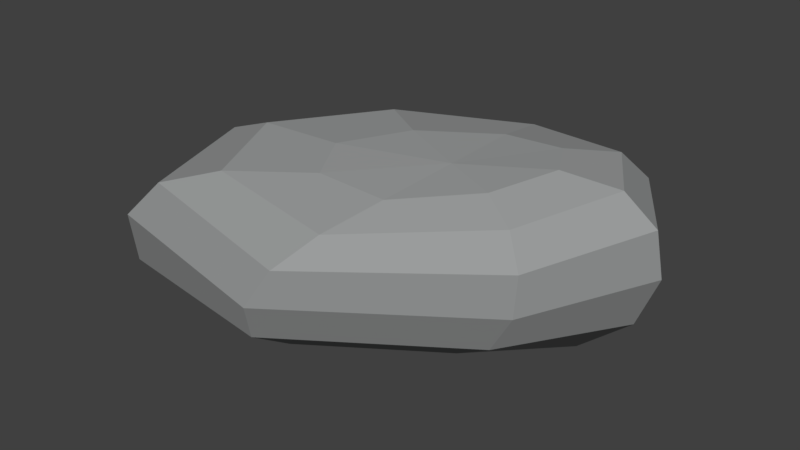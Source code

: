 # Source: Rock_5.blend  (saved by Blender 2.78.0; exported with 4.5.12 LTS)
import bpy
from mathutils import Matrix  # noqa: F401  (used for matrix-valued properties, if any)

bpy.ops.wm.read_factory_settings(use_empty=True)
scene = bpy.context.scene
scene.name = 'Scene'

# ---- collections
col_collection_1 = bpy.data.collections.new('Collection 1'); scene.collection.children.link(col_collection_1)

# ---- materials (node trees are filled in below, after node groups)
mat_gray_1 = bpy.data.materials.new('Gray.1')
mat_gray_1.alpha_threshold = 0.0
mat_gray_1.use_transparent_shadow = False
mat_gray_1.diffuse_color = (0.3324, 0.3424, 0.3424, 1.0)
mat_gray_1.roughness = 0.5
mat_gray_1.specular_intensity = 0.0

# ---- material node trees

# ---- world
world_world = bpy.data.worlds.new('World'); scene.world = world_world
world_world.color = (0.05088, 0.05088, 0.05088)
world_world.use_sun_shadow = False
world_world.sun_shadow_jitter_overblur = 0.0
world_world.cycles.sampling_method = 'MANUAL'

# ---- meshes
me_sphere = bpy.data.meshes.new('Sphere')
me_sphere.from_pydata([(29.18, 60.47, -16.14), (28.26, 59.06, 28.92), (64.19, 62.56, -15.1), (80.28, 54.09, -47.44), (86.72, 33.88, -68.47), (86.08, 5.551, -76.92), (77.27, -23.29, -72.09), (58.05, -43.21, -55.18), (26.34, -47.23, -28.64), (78.02, 63.26, 9.838), (107.3, 56.65, -2.15), (122.9, 37.45, -10.45), (125.6, 8.905, -15.35), (113.3, -21.75, -15.47), (84.25, -44.75, -10.45), (37.54, -48.15, -2.87), (61.82, 58.88, 44.74), (82.81, 51.2, 56.8), (92.78, 33.81, 62.88), (90.79, 9.283, 62.69), (75.06, -16.5, 57.56), (47.7, -35.51, 46.98), (14.22, -43.11, 29.09), (19.14, 51.54, 70.23), (5.23, 40.27, 100.4), (-11.23, 22.51, 118.1), (-26.59, -1.977, 122.7), (-34.86, -27.72, 111.7), (-34.27, -44.61, 85.67), (-28.09, -47.37, 48.49), (-26.92, 50.67, 65.83), (-78.89, 43.79, 85.61), (-118.3, 29.18, 96.68), (-142.3, 4.335, 102.0), (-144.0, -27.13, 96.53), (-112.7, -53.32, 71.71), (-65.2, -53.6, 40.69), (-18.16, -44.02, 6.138), (-41.2, 54.16, 38.26), (-101.0, 48.14, 30.81), (-139.8, 32.13, 21.06), (-158.3, 5.837, 16.33), (-154.6, -23.7, 15.88), (-122.5, -46.57, 14.86), (-71.94, -49.02, 12.37), (-14.56, 58.41, 6.474), (-50.97, 53.04, -20.94), (-73.61, 39.0, -43.93), (-84.1, 17.68, -54.96), (-83.07, -6.197, -52.32), (-69.48, -26.48, -38.58), (-46.63, -38.9, -17.76), (21.66, 52.18, -54.65), (11.34, 35.02, -80.81), (4.375, 11.76, -92.01), (1.088, -12.31, -87.14), (-1.675, -30.97, -67.25), (-7.978, -40.12, -34.67)], [], [(37, 57, 8), (56, 55, 6, 7), (54, 53, 4, 5), (52, 0, 2, 3), (57, 56, 7, 8), (55, 54, 5, 6), (53, 52, 3, 4), (0, 1, 2), (8, 7, 14, 15), (6, 5, 12, 13), (4, 3, 10, 11), (2, 1, 9), (37, 8, 15), (7, 6, 13, 14), (5, 4, 11, 12), (3, 2, 9, 10), (13, 12, 19, 20), (11, 10, 17, 18), (9, 1, 16), (37, 15, 22), (14, 13, 20, 21), (12, 11, 18, 19), (10, 9, 16, 17), (15, 14, 21, 22), (37, 22, 29), (21, 20, 27, 28), (19, 18, 25, 26), (17, 16, 23, 24), (22, 21, 28, 29), (20, 19, 26, 27), (18, 17, 24, 25), (16, 1, 23), (26, 25, 32, 33), (24, 23, 30, 31), (29, 28, 35, 36), (27, 26, 33, 34), (25, 24, 31, 32), (23, 1, 30), (37, 29, 36), (28, 27, 34, 35), (36, 35, 43, 44), (34, 33, 41, 42), (32, 31, 39, 40), (30, 1, 38), (37, 36, 44), (35, 34, 42, 43), (33, 32, 40, 41), (31, 30, 38, 39), (40, 39, 46, 47), (38, 1, 45), (37, 44, 51), (43, 42, 49, 50), (41, 40, 47, 48), (39, 38, 45, 46), (44, 43, 50, 51), (42, 41, 48, 49), (37, 51, 57), (50, 49, 55, 56), (48, 47, 53, 54), (46, 45, 0, 52), (51, 50, 56, 57), (49, 48, 54, 55), (47, 46, 52, 53), (45, 1, 0)])
_uv = me_sphere.uv_layers.new(name='UVMap')
_uv.uv.foreach_set('vector', [0.1256, 0.2771, 0.1933, 0.3233, 0.144, 0.3776, 0.2573, 0.3584, 0.3153, 0.3807, 0.2095, 0.5011, 0.1688, 0.4517, 0.1154, 0.526, 0.1681, 0.5531, 0.1347, 0.6484, 0.06779, 0.6314, 0.5031, 0.8734, 0.5892, 0.8723, 0.5979, 0.934, 0.5257, 0.9732, 0.1933, 0.3233, 0.2573, 0.3584, 0.1688, 0.4517, 0.144, 0.3776, 0.3153, 0.3807, 0.3543, 0.395, 0.2502, 0.526, 0.2095, 0.5011, 0.4278, 0.8589, 0.5031, 0.8734, 0.5257, 0.9732, 0.4578, 0.984, 0.7305, 0.177, 0.6386, 0.1795, 0.731, 0.1111, 0.144, 0.3776, 0.1688, 0.4517, 0.06665, 0.4668, 0.08835, 0.3795, 0.004829, 0.6274, 0.06779, 0.6314, 0.06634, 0.7694, 0.0, 0.7539, 0.1347, 0.6484, 0.1873, 0.6774, 0.1873, 0.7769, 0.1347, 0.7774, 0.731, 0.1111, 0.6386, 0.1795, 0.6819, 0.08548, 0.1256, 0.2771, 0.144, 0.3776, 0.08835, 0.3795, 0.1688, 0.4517, 0.2095, 0.5011, 0.0825, 0.526, 0.06665, 0.4668, 0.06779, 0.6314, 0.1347, 0.6484, 0.1347, 0.7774, 0.06634, 0.7694, 0.5257, 0.9732, 0.5979, 0.934, 0.6481, 0.9465, 0.6189, 1.0, 0.8015, 0.02842, 0.8674, 0.0, 0.9507, 0.1352, 0.8865, 0.1621, 0.6891, 0.0, 0.6973, 0.0299, 0.5725, 0.07701, 0.5379, 0.05798, 0.6819, 0.08548, 0.6386, 0.1795, 0.6065, 0.1165, 0.1256, 0.2771, 0.08835, 0.3795, 0.05945, 0.3182, 0.7494, 0.08555, 0.8015, 0.02842, 0.8865, 0.1621, 0.8233, 0.1989, 0.8674, 0.0, 0.9284, 6.329e-05, 1.0, 0.1245, 0.9507, 0.1352, 0.6973, 0.0299, 0.6819, 0.08548, 0.6065, 0.1165, 0.5725, 0.07701, 0.731, 0.1661, 0.7494, 0.08555, 0.8233, 0.1989, 0.7705, 0.2338, 0.1256, 0.2771, 0.05945, 0.3182, 0.05567, 0.2303, 0.8233, 0.1989, 0.8865, 0.1621, 0.8825, 0.3909, 0.8168, 0.368, 0.9507, 0.1352, 1.0, 0.1245, 1.0, 0.3454, 0.9507, 0.3815, 0.5725, 0.07701, 0.6065, 0.1165, 0.5463, 0.1972, 0.4716, 0.2237, 0.05945, 0.3182, 0.01043, 0.3662, 0.0, 0.195, 0.05567, 0.2303, 0.8865, 0.1621, 0.9507, 0.1352, 0.9507, 0.3815, 0.8825, 0.3909, 0.5379, 0.05798, 0.5725, 0.07701, 0.4716, 0.2237, 0.4133, 0.2547, 0.6065, 0.1165, 0.6386, 0.1795, 0.5463, 0.1972, 0.3729, 0.2832, 0.4133, 0.2547, 0.4653, 0.4562, 0.423, 0.5009, 0.4716, 0.2237, 0.5463, 0.1972, 0.5542, 0.2839, 0.5061, 0.382, 0.05567, 0.2303, 0.0, 0.195, 0.07874, 0.06562, 0.09208, 0.1695, 0.8825, 0.3909, 0.9507, 0.3815, 0.884, 0.5348, 0.8146, 0.5417, 0.4133, 0.2547, 0.4716, 0.2237, 0.5061, 0.382, 0.4653, 0.4562, 0.5463, 0.1972, 0.6386, 0.1795, 0.5542, 0.2839, 0.1256, 0.2771, 0.05567, 0.2303, 0.09208, 0.1695, 0.8168, 0.368, 0.8825, 0.3909, 0.8146, 0.5417, 0.7462, 0.4762, 0.09208, 0.1695, 0.07874, 0.06562, 0.1953, 0.08851, 0.1534, 0.1779, 0.3189, 0.6819, 0.2438, 0.6901, 0.2484, 0.526, 0.3189, 0.5285, 0.4653, 0.4562, 0.5061, 0.382, 0.6214, 0.4228, 0.6205, 0.4955, 0.5542, 0.2839, 0.6386, 0.1795, 0.6139, 0.3104, 0.1256, 0.2771, 0.09208, 0.1695, 0.1534, 0.1779, 0.07874, 0.06562, 0.09817, 0.0, 0.2523, 0.03676, 0.1953, 0.08851, 0.2438, 0.6901, 0.1877, 0.6855, 0.1873, 0.5383, 0.2484, 0.526, 0.5061, 0.382, 0.5542, 0.2839, 0.6139, 0.3104, 0.6214, 0.4228, 0.6028, 0.5447, 0.6481, 0.6161, 0.5611, 0.7309, 0.495, 0.6951, 0.6139, 0.3104, 0.6386, 0.1795, 0.6828, 0.2598, 0.1256, 0.2771, 0.1534, 0.1779, 0.1983, 0.2447, 0.1953, 0.08851, 0.2523, 0.03676, 0.3345, 0.2116, 0.2711, 0.2216, 0.5549, 0.5009, 0.6028, 0.5447, 0.495, 0.6951, 0.4428, 0.6709, 0.6214, 0.4228, 0.6139, 0.3104, 0.6828, 0.2598, 0.731, 0.3278, 0.1534, 0.1779, 0.1953, 0.08851, 0.2711, 0.2216, 0.1983, 0.2447, 0.2523, 0.03676, 0.2954, 0.03648, 0.3729, 0.2168, 0.3345, 0.2116, 0.1256, 0.2771, 0.1983, 0.2447, 0.1933, 0.3233, 0.2711, 0.2216, 0.3345, 0.2116, 0.3153, 0.3807, 0.2573, 0.3584, 0.4428, 0.6709, 0.495, 0.6951, 0.4278, 0.8589, 0.3729, 0.84, 0.5611, 0.7309, 0.625, 0.7841, 0.5892, 0.8723, 0.5031, 0.8734, 0.1983, 0.2447, 0.2711, 0.2216, 0.2573, 0.3584, 0.1933, 0.3233, 0.3345, 0.2116, 0.3729, 0.2168, 0.3543, 0.395, 0.3153, 0.3807, 0.495, 0.6951, 0.5611, 0.7309, 0.5031, 0.8734, 0.4278, 0.8589, 0.6828, 0.2598, 0.6386, 0.1795, 0.7305, 0.177])
me_sphere.materials.append(mat_gray_1)
me_sphere.use_remesh_preserve_volume = False
me_sphere.use_remesh_preserve_attributes = False
me_sphere.use_mirror_vertex_groups = False
me_sphere.update()
me_sphere.normals_split_custom_set([tuple(v) for v in zip(*[iter([-0.1776, -0.9745, -0.1374, -0.1776, -0.9745, -0.1374, -0.1776, -0.9745, -0.1374, 0.02391, -0.6971, -0.7166, 0.02391, -0.6971, -0.7166, 0.02391, -0.6971, -0.7166, 0.02391, -0.6971, -0.7166, 0.1774, 0.3276, -0.928, 0.1774, 0.3276, -0.928, 0.1774, 0.3276, -0.928, 0.1774, 0.3276, -0.928, -0.02105, 0.9724, -0.2326, -0.02105, 0.9724, -0.2326, -0.02105, 0.9724, -0.2326, -0.02105, 0.9724, -0.2326, -0.1368, -0.9446, -0.2984, -0.1368, -0.9446, -0.2984, -0.1368, -0.9446, -0.2984, -0.1368, -0.9446, -0.2984, 0.1607, -0.2136, -0.9636, 0.1607, -0.2136, -0.9636, 0.1607, -0.2136, -0.9636, 0.1607, -0.2136, -0.9636, 0.08641, 0.7776, -0.6228, 0.08641, 0.7776, -0.6228, 0.08641, 0.7776, -0.6228, 0.08641, 0.7776, -0.6228, -0.06037, 0.9977, 0.0299, -0.06037, 0.9977, 0.0299, -0.06037, 0.9977, 0.0299, 0.06427, -0.9955, -0.06896, 0.06427, -0.9955, -0.06896, 0.06427, -0.9955, -0.06896, 0.06427, -0.9955, -0.06896, 0.8032, -0.3238, -0.5, 0.8032, -0.3238, -0.5, 0.8032, -0.3238, -0.5, 0.8032, -0.3238, -0.5, 0.6222, 0.6605, -0.4202, 0.6222, 0.6605, -0.4202, 0.6222, 0.6605, -0.4202, 0.6222, 0.6605, -0.4202, -0.07815, 0.9968, 0.01532, -0.07815, 0.9968, 0.01532, -0.07815, 0.9968, 0.01532, -0.07456, -0.9972, -0.003447, -0.07456, -0.9972, -0.003447, -0.07456, -0.9972, -0.003447, 0.5385, -0.775, -0.3308, 0.5385, -0.775, -0.3308, 0.5385, -0.775, -0.3308, 0.5385, -0.775, -0.3308, 0.8307, 0.1547, -0.5348, 0.8307, 0.1547, -0.5348, 0.8307, 0.1547, -0.5348, 0.8307, 0.1547, -0.5348, 0.1779, 0.9728, -0.1487, 0.1779, 0.9728, -0.1487, 0.1779, 0.9728, -0.1487, 0.1779, 0.9728, -0.1487, 0.8037, -0.4361, 0.4048, 0.8037, -0.4361, 0.4048, 0.8037, -0.4361, 0.4048, 0.8037, -0.4361, 0.4048, 0.7759, 0.5206, 0.3565, 0.7759, 0.5206, 0.3565, 0.7759, 0.5206, 0.3565, 0.7759, 0.5206, 0.3565, -0.0438, 0.9936, 0.1041, -0.0438, 0.9936, 0.1041, -0.0438, 0.9936, 0.1041, -0.05475, -0.9917, 0.1165, -0.05475, -0.9917, 0.1165, -0.05475, -0.9917, 0.1165, 0.5262, -0.7578, 0.3859, 0.5262, -0.7578, 0.3859, 0.5262, -0.7578, 0.3859, 0.5262, -0.7578, 0.3859, 0.9189, -0.02659, 0.3936, 0.9189, -0.02659, 0.3936, 0.9189, -0.02659, 0.3936, 0.9189, -0.02659, 0.3936, 0.2666, 0.9397, 0.214, 0.2666, 0.9397, 0.214, 0.2666, 0.9397, 0.214, 0.2666, 0.9397, 0.214, 0.1041, -0.9689, 0.2246, 0.1041, -0.9689, 0.2246, 0.1041, -0.9689, 0.2246, 0.1041, -0.9689, 0.2246, 0.07184, -0.9955, -0.06186, 0.07184, -0.9955, -0.06186, 0.07184, -0.9955, -0.06186, 0.3359, -0.7835, 0.5229, 0.3359, -0.7835, 0.5229, 0.3359, -0.7835, 0.5229, 0.3359, -0.7835, 0.5229, 0.467, -0.0875, 0.8799, 0.467, -0.0875, 0.8799, 0.467, -0.0875, 0.8799, 0.467, -0.0875, 0.8799, 0.08821, 0.9143, 0.3954, 0.08821, 0.9143, 0.3954, 0.08821, 0.9143, 0.3954, 0.08821, 0.9143, 0.3954, 0.1558, -0.9819, 0.1075, 0.1558, -0.9819, 0.1075, 0.1558, -0.9819, 0.1075, 0.1558, -0.9819, 0.1075, 0.4362, -0.4473, 0.7808, 0.4362, -0.4473, 0.7808, 0.4362, -0.4473, 0.7808, 0.4362, -0.4473, 0.7808, 0.3765, 0.4712, 0.7976, 0.3765, 0.4712, 0.7976, 0.3765, 0.4712, 0.7976, 0.3765, 0.4712, 0.7976, -0.07177, 0.984, 0.1634, -0.07177, 0.984, 0.1634, -0.07177, 0.984, 0.1634, -0.159, 0.3129, 0.9364, -0.159, 0.3129, 0.9364, -0.159, 0.3129, 0.9364, -0.159, 0.3129, 0.9364, -0.02641, 0.9502, 0.3104, -0.02641, 0.9502, 0.3104, -0.02641, 0.9502, 0.3104, -0.02641, 0.9502, 0.3104, 0.1039, -0.9866, 0.1257, 0.1039, -0.9866, 0.1257, 0.1039, -0.9866, 0.1257, 0.1039, -0.9866, 0.1257, -0.1601, -0.2464, 0.9559, -0.1601, -0.2464, 0.9559, -0.1601, -0.2464, 0.9559, -0.1601, -0.2464, 0.9559, -0.08657, 0.7417, 0.6652, -0.08657, 0.7417, 0.6652, -0.08657, 0.7417, 0.6652, -0.08657, 0.7417, 0.6652, -0.03488, 0.9845, 0.1716, -0.03488, 0.9845, 0.1716, -0.03488, 0.9845, 0.1716, 0.1731, -0.9842, -0.03719, 0.1731, -0.9842, -0.03719, 0.1731, -0.9842, -0.03719, -0.06279, -0.7804, 0.6221, -0.06279, -0.7804, 0.6221, -0.06279, -0.7804, 0.6221, -0.06279, -0.7804, 0.6221, -0.06807, -0.9906, -0.1186, -0.06807, -0.9906, -0.1186, -0.06807, -0.9906, -0.1186, -0.06807, -0.9906, -0.1186, -0.9865, -0.04696, 0.1569, -0.9865, -0.04696, 0.1569, -0.9865, -0.04696, 0.1569, -0.9865, -0.04696, 0.1569, -0.3565, 0.9186, 0.1707, -0.3565, 0.9186, 0.1707, -0.3565, 0.9186, 0.1707, -0.3565, 0.9186, 0.1707, -0.04954, 0.9874, 0.1504, -0.04954, 0.9874, 0.1504, -0.04954, 0.9874, 0.1504, 0.07091, -0.9819, -0.1757, 0.07091, -0.9819, -0.1757, 0.07091, -0.9819, -0.1757, -0.604, -0.7964, 0.0308, -0.604, -0.7964, 0.0308, -0.604, -0.7964, 0.0308, -0.604, -0.7964, 0.0308, -0.7542, 0.6276, 0.193, -0.7542, 0.6276, 0.193, -0.7542, 0.6276, 0.193, -0.7542, 0.6276, 0.193, -0.09865, 0.9856, 0.1373, -0.09865, 0.9856, 0.1373, -0.09865, 0.9856, 0.1373, -0.09865, 0.9856, 0.1373, -0.3251, 0.917, -0.2312, -0.3251, 0.917, -0.2312, -0.3251, 0.917, -0.2312, -0.3251, 0.917, -0.2312, -0.05901, 0.9947, 0.08372, -0.05901, 0.9947, 0.08372, -0.05901, 0.9947, 0.08372, 0.05747, -0.96, -0.2742, 0.05747, -0.96, -0.2742, 0.05747, -0.96, -0.2742, -0.4282, -0.6412, -0.6367, -0.4282, -0.6412, -0.6367, -0.4282, -0.6412, -0.6367, -0.4282, -0.6412, -0.6367, -0.615, 0.5582, -0.557, -0.615, 0.5582, -0.557, -0.615, 0.5582, -0.557, -0.615, 0.5582, -0.557, -0.1178, 0.993, 0.0007591, -0.1178, 0.993, 0.0007591, -0.1178, 0.993, 0.0007591, -0.1178, 0.993, 0.0007591, -0.08279, -0.9098, -0.4066, -0.08279, -0.9098, -0.4066, -0.08279, -0.9098, -0.4066, -0.08279, -0.9098, -0.4066, -0.6792, -0.08966, -0.7285, -0.6792, -0.08966, -0.7285, -0.6792, -0.08966, -0.7285, -0.6792, -0.08966, -0.7285, -0.08157, -0.99, -0.1149, -0.08157, -0.99, -0.1149, -0.08157, -0.99, -0.1149, -0.326, -0.6682, -0.6688, -0.326, -0.6682, -0.6688, -0.326, -0.6682, -0.6688, -0.326, -0.6682, -0.6688, -0.31, 0.5188, -0.7967, -0.31, 0.5188, -0.7967, -0.31, 0.5188, -0.7967, -0.31, 0.5188, -0.7967, -0.08235, 0.9854, -0.1493, -0.08235, 0.9854, -0.1493, -0.08235, 0.9854, -0.1493, -0.08235, 0.9854, -0.1493, -0.1861, -0.9297, -0.3179, -0.1861, -0.9297, -0.3179, -0.1861, -0.9297, -0.3179, -0.1861, -0.9297, -0.3179, -0.3887, -0.1248, -0.9129, -0.3887, -0.1248, -0.9129, -0.3887, -0.1248, -0.9129, -0.3887, -0.1248, -0.9129, -0.1716, 0.8798, -0.4434, -0.1716, 0.8798, -0.4434, -0.1716, 0.8798, -0.4434, -0.1716, 0.8798, -0.4434, -0.0312, 0.999, 0.03054, -0.0312, 0.999, 0.03054, -0.0312, 0.999, 0.03054])] * 3)])

# ---- objects
ob_rock_5 = bpy.data.objects.new('Rock_5', me_sphere)

# ---- transforms, parenting, visibility, modifiers, constraints
ob_rock_5.location = (0.0, 0.0, 0.0)
ob_rock_5.rotation_euler = (1.571, -0.0, 0.0)
ob_rock_5.color = (0.8, 0.8, 0.8, 1.0)
ob_rock_5.lineart.crease_threshold = 0.0

# ---- collection membership
col_collection_1.objects.link(ob_rock_5)

# ---- scene / render settings (as saved in the file)
scene.frame_start = 1; scene.frame_end = 250; scene.frame_set(1)
scene.render.engine = 'BLENDER_EEVEE_NEXT'
scene.render.resolution_percentage = 50
scene.render.dither_intensity = 0.0
scene.cycles.use_denoising = False
scene.cycles.samples = 128
scene.cycles.sampling_pattern = 'TABULATED_SOBOL'
scene.cycles.light_sampling_threshold = 0.0
scene.cycles.use_adaptive_sampling = False
scene.cycles.use_light_tree = False
scene.cycles.blur_glossy = 0.0
scene.cycles.sample_clamp_indirect = 0.0
scene.view_settings.view_transform = 'Standard'
scene.unit_settings.scale_length = 0.01
bpy.context.view_layer.update()

# ---- added for rendering (the .blend has no active camera and no usable light): camera, sun
cam_auto = bpy.data.cameras.new('AutoCamera')
cam_auto.lens = 50.0
cam_auto.sensor_width = 36.0
cam_auto.clip_end = 6082.55
ob_auto_camera = bpy.data.objects.new('AutoCamera', cam_auto)
scene.collection.objects.link(ob_auto_camera)
ob_auto_camera.location = (330.227, -431.231, 282.096)
ob_auto_camera.rotation_euler = (1.09748, -7.21219e-08, 0.694738)
scene.camera = ob_auto_camera
light_auto_sun = bpy.data.lights.new('AutoSun', 'SUN')
light_auto_sun.energy = 3.0
light_auto_sun.angle = 0.0523599
ob_auto_sun = bpy.data.objects.new('AutoSun', light_auto_sun)
scene.collection.objects.link(ob_auto_sun)
ob_auto_sun.rotation_euler = (0.872665, 0.174533, 0.523599)
bpy.context.view_layer.update()
